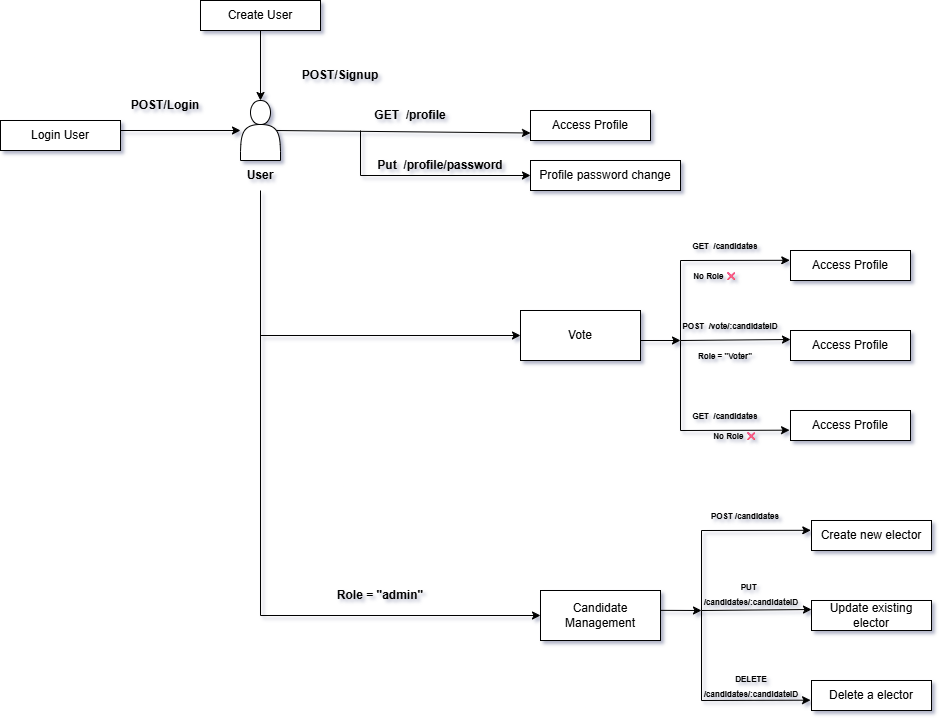

The diagram above was exported from draw.io. Its source (the exported page's mxGraphModel, read from the mxfile embedded in the PNG):
<mxGraphModel dx="1489" dy="763" grid="1" gridSize="10" guides="1" tooltips="1" connect="1" arrows="1" fold="1" page="0" pageScale="1" pageWidth="850" pageHeight="1100" background="none" math="0" shadow="1">
  <root>
    <mxCell id="0" />
    <mxCell id="1" parent="0" />
    <mxCell id="nM0h9c-kernU-a4USt6--45" parent="1" style="rounded=0;whiteSpace=wrap;html=1;" value="Create User" vertex="1">
      <mxGeometry height="30" width="120" x="240" y="170" as="geometry" />
    </mxCell>
    <mxCell id="nM0h9c-kernU-a4USt6--46" parent="1" style="rounded=0;whiteSpace=wrap;html=1;" value="Login User" vertex="1">
      <mxGeometry height="30" width="120" x="40" y="290" as="geometry" />
    </mxCell>
    <mxCell id="nM0h9c-kernU-a4USt6--47" parent="1" style="shape=actor;whiteSpace=wrap;html=1;" value="" vertex="1">
      <mxGeometry height="60" width="40" x="280" y="270" as="geometry" />
    </mxCell>
    <mxCell id="nM0h9c-kernU-a4USt6--48" parent="1" style="rounded=0;whiteSpace=wrap;html=1;" value="Access Profile" vertex="1">
      <mxGeometry height="30" width="120" x="570" y="280" as="geometry" />
    </mxCell>
    <mxCell id="nM0h9c-kernU-a4USt6--49" parent="1" style="rounded=0;whiteSpace=wrap;html=1;" value="Profile password change" vertex="1">
      <mxGeometry height="30" width="150" x="570" y="330" as="geometry" />
    </mxCell>
    <mxCell id="nM0h9c-kernU-a4USt6--53" edge="1" parent="1" style="endArrow=classic;html=1;rounded=0;" target="nM0h9c-kernU-a4USt6--47" value="">
      <mxGeometry height="50" relative="1" width="50" as="geometry">
        <mxPoint x="160" y="300" as="sourcePoint" />
        <mxPoint x="210" y="250" as="targetPoint" />
      </mxGeometry>
    </mxCell>
    <mxCell id="nM0h9c-kernU-a4USt6--55" parent="1" style="text;html=1;whiteSpace=wrap;strokeColor=none;fillColor=none;align=center;verticalAlign=middle;rounded=0;" value="&lt;b&gt;POST/Login&lt;/b&gt;" vertex="1">
      <mxGeometry height="30" width="70" x="170" y="260" as="geometry" />
    </mxCell>
    <mxCell id="nM0h9c-kernU-a4USt6--56" parent="1" style="text;html=1;whiteSpace=wrap;strokeColor=none;fillColor=none;align=center;verticalAlign=middle;rounded=0;" value="&lt;b&gt;POST/Signup&lt;/b&gt;" vertex="1">
      <mxGeometry height="30" width="80" x="340" y="230" as="geometry" />
    </mxCell>
    <mxCell id="7DQLvSA30LFavsUqRfq1-1" edge="1" parent="1" source="nM0h9c-kernU-a4USt6--45" style="endArrow=classic;html=1;rounded=0;exitX=0.5;exitY=1;exitDx=0;exitDy=0;entryX=0.5;entryY=0;entryDx=0;entryDy=0;" target="nM0h9c-kernU-a4USt6--47" value="">
      <mxGeometry height="50" relative="1" width="50" as="geometry">
        <mxPoint x="400" y="400" as="sourcePoint" />
        <mxPoint x="450" y="350" as="targetPoint" />
      </mxGeometry>
    </mxCell>
    <mxCell id="7DQLvSA30LFavsUqRfq1-2" edge="1" parent="1" source="nM0h9c-kernU-a4USt6--47" style="endArrow=classic;html=1;rounded=0;exitX=0.9;exitY=0.5;exitDx=0;exitDy=0;exitPerimeter=0;entryX=0;entryY=0.75;entryDx=0;entryDy=0;" target="nM0h9c-kernU-a4USt6--48" value="">
      <mxGeometry height="50" relative="1" width="50" as="geometry">
        <mxPoint x="400" y="400" as="sourcePoint" />
        <mxPoint x="450" y="350" as="targetPoint" />
      </mxGeometry>
    </mxCell>
    <mxCell id="7DQLvSA30LFavsUqRfq1-3" edge="1" parent="1" style="endArrow=classic;html=1;rounded=0;entryX=0;entryY=0.5;entryDx=0;entryDy=0;" target="nM0h9c-kernU-a4USt6--49" value="">
      <mxGeometry height="50" relative="1" width="50" as="geometry">
        <Array as="points">
          <mxPoint x="400" y="345" />
        </Array>
        <mxPoint x="400" y="300" as="sourcePoint" />
        <mxPoint x="450" y="350" as="targetPoint" />
      </mxGeometry>
    </mxCell>
    <mxCell id="7DQLvSA30LFavsUqRfq1-4" parent="1" style="text;html=1;whiteSpace=wrap;strokeColor=none;fillColor=none;align=center;verticalAlign=middle;rounded=0;" value="&lt;b&gt;GET&amp;nbsp; /profile&lt;/b&gt;" vertex="1">
      <mxGeometry height="30" width="80" x="410" y="270" as="geometry" />
    </mxCell>
    <mxCell id="7DQLvSA30LFavsUqRfq1-5" parent="1" style="text;html=1;whiteSpace=wrap;strokeColor=none;fillColor=none;align=center;verticalAlign=middle;rounded=0;" value="&lt;b&gt;Put&amp;nbsp; /profile/password&lt;/b&gt;" vertex="1">
      <mxGeometry height="30" width="160" x="400" y="320" as="geometry" />
    </mxCell>
    <mxCell id="7DQLvSA30LFavsUqRfq1-6" parent="1" style="rounded=0;whiteSpace=wrap;html=1;" value="Vote" vertex="1">
      <mxGeometry height="50" width="120" x="560" y="480" as="geometry" />
    </mxCell>
    <mxCell id="7DQLvSA30LFavsUqRfq1-8" parent="1" style="text;html=1;whiteSpace=wrap;strokeColor=none;fillColor=none;align=center;verticalAlign=middle;rounded=0;" value="&lt;b&gt;User&lt;/b&gt;" vertex="1">
      <mxGeometry height="30" width="80" x="260" y="330" as="geometry" />
    </mxCell>
    <mxCell id="7DQLvSA30LFavsUqRfq1-9" parent="1" style="rounded=0;whiteSpace=wrap;html=1;" value="Candidate Management" vertex="1">
      <mxGeometry height="50" width="120" x="580" y="760" as="geometry" />
    </mxCell>
    <mxCell id="7DQLvSA30LFavsUqRfq1-10" edge="1" parent="1" source="7DQLvSA30LFavsUqRfq1-8" style="endArrow=classic;html=1;rounded=0;exitX=0.5;exitY=1;exitDx=0;exitDy=0;entryX=0;entryY=0.5;entryDx=0;entryDy=0;" target="7DQLvSA30LFavsUqRfq1-6" value="">
      <mxGeometry height="50" relative="1" width="50" as="geometry">
        <Array as="points">
          <mxPoint x="300" y="505" />
        </Array>
        <mxPoint x="400" y="500" as="sourcePoint" />
        <mxPoint x="450" y="450" as="targetPoint" />
      </mxGeometry>
    </mxCell>
    <mxCell id="7DQLvSA30LFavsUqRfq1-11" edge="1" parent="1" style="endArrow=classic;html=1;rounded=0;entryX=0;entryY=0.5;entryDx=0;entryDy=0;" target="7DQLvSA30LFavsUqRfq1-9" value="">
      <mxGeometry height="50" relative="1" width="50" as="geometry">
        <Array as="points">
          <mxPoint x="300" y="785" />
        </Array>
        <mxPoint x="300" y="500" as="sourcePoint" />
        <mxPoint x="450" y="450" as="targetPoint" />
      </mxGeometry>
    </mxCell>
    <mxCell id="7DQLvSA30LFavsUqRfq1-12" parent="1" style="text;html=1;whiteSpace=wrap;strokeColor=none;fillColor=none;align=center;verticalAlign=middle;rounded=0;" value="&lt;b&gt;Role = &quot;admin&quot;&lt;/b&gt;" vertex="1">
      <mxGeometry height="30" width="160" x="340" y="750" as="geometry" />
    </mxCell>
    <mxCell id="7DQLvSA30LFavsUqRfq1-13" parent="1" style="rounded=0;whiteSpace=wrap;html=1;" value="Access Profile" vertex="1">
      <mxGeometry height="30" width="120" x="830" y="420" as="geometry" />
    </mxCell>
    <mxCell id="7DQLvSA30LFavsUqRfq1-14" parent="1" style="rounded=0;whiteSpace=wrap;html=1;" value="Access Profile" vertex="1">
      <mxGeometry height="30" width="120" x="830" y="500" as="geometry" />
    </mxCell>
    <mxCell id="7DQLvSA30LFavsUqRfq1-15" parent="1" style="rounded=0;whiteSpace=wrap;html=1;" value="Access Profile" vertex="1">
      <mxGeometry height="30" width="120" x="830" y="580" as="geometry" />
    </mxCell>
    <mxCell id="7DQLvSA30LFavsUqRfq1-17" edge="1" parent="1" style="endArrow=classic;html=1;rounded=0;entryX=0;entryY=0.3;entryDx=0;entryDy=0;entryPerimeter=0;" target="7DQLvSA30LFavsUqRfq1-14" value="">
      <mxGeometry height="50" relative="1" width="50" as="geometry">
        <Array as="points">
          <mxPoint x="720" y="510" />
        </Array>
        <mxPoint x="720" y="600" as="sourcePoint" />
        <mxPoint x="800" y="510" as="targetPoint" />
      </mxGeometry>
    </mxCell>
    <mxCell id="7DQLvSA30LFavsUqRfq1-18" edge="1" parent="1" style="endArrow=classic;html=1;rounded=0;entryX=-0.008;entryY=0.656;entryDx=0;entryDy=0;entryPerimeter=0;" target="7DQLvSA30LFavsUqRfq1-15" value="">
      <mxGeometry height="50" relative="1" width="50" as="geometry">
        <mxPoint x="720" y="600" as="sourcePoint" />
        <mxPoint x="800" y="590" as="targetPoint" />
      </mxGeometry>
    </mxCell>
    <mxCell id="7DQLvSA30LFavsUqRfq1-19" edge="1" parent="1" style="endArrow=classic;html=1;rounded=0;entryX=-0.006;entryY=0.327;entryDx=0;entryDy=0;entryPerimeter=0;" target="7DQLvSA30LFavsUqRfq1-13" value="">
      <mxGeometry height="50" relative="1" width="50" as="geometry">
        <Array as="points">
          <mxPoint x="720" y="430" />
        </Array>
        <mxPoint x="720" y="510" as="sourcePoint" />
        <mxPoint x="800" y="430" as="targetPoint" />
      </mxGeometry>
    </mxCell>
    <mxCell id="7DQLvSA30LFavsUqRfq1-21" edge="1" parent="1" style="endArrow=classic;html=1;rounded=0;" value="">
      <mxGeometry height="50" relative="1" width="50" as="geometry">
        <Array as="points">
          <mxPoint x="680" y="510" />
        </Array>
        <mxPoint x="680" y="510" as="sourcePoint" />
        <mxPoint x="720" y="510" as="targetPoint" />
      </mxGeometry>
    </mxCell>
    <mxCell id="7DQLvSA30LFavsUqRfq1-22" parent="1" style="text;html=1;whiteSpace=wrap;strokeColor=none;fillColor=none;align=center;verticalAlign=middle;rounded=0;" value="&lt;b&gt;&lt;font style=&quot;font-size: 8px;&quot;&gt;GET&amp;nbsp; /candidates&lt;/font&gt;&lt;/b&gt;" vertex="1">
      <mxGeometry height="10" width="90" x="720" y="410" as="geometry" />
    </mxCell>
    <mxCell id="7DQLvSA30LFavsUqRfq1-25" parent="1" style="text;html=1;whiteSpace=wrap;strokeColor=none;fillColor=none;align=center;verticalAlign=middle;rounded=0;" value="&lt;span style=&quot;font-size: 8px;&quot;&gt;&lt;b&gt;POST&amp;nbsp; /vote/:candidateID&lt;/b&gt;&lt;/span&gt;" vertex="1">
      <mxGeometry height="10" width="120" x="710" y="490" as="geometry" />
    </mxCell>
    <mxCell id="7DQLvSA30LFavsUqRfq1-26" parent="1" style="text;html=1;whiteSpace=wrap;strokeColor=none;fillColor=none;align=center;verticalAlign=middle;rounded=0;" value="&lt;b&gt;&lt;font style=&quot;font-size: 8px;&quot;&gt;GET&amp;nbsp; /candidates&lt;/font&gt;&lt;/b&gt;" vertex="1">
      <mxGeometry height="10" width="90" x="720" y="580" as="geometry" />
    </mxCell>
    <mxCell id="7DQLvSA30LFavsUqRfq1-27" parent="1" style="text;html=1;whiteSpace=wrap;strokeColor=none;fillColor=none;align=center;verticalAlign=middle;rounded=0;" value="&lt;b&gt;&lt;font style=&quot;font-size: 8px;&quot;&gt;No Role ❌&lt;/font&gt;&lt;/b&gt;" vertex="1">
      <mxGeometry height="10" width="80" x="715" y="440" as="geometry" />
    </mxCell>
    <mxCell id="7DQLvSA30LFavsUqRfq1-28" parent="1" style="text;html=1;whiteSpace=wrap;strokeColor=none;fillColor=none;align=center;verticalAlign=middle;rounded=0;" value="&lt;b&gt;&lt;font style=&quot;font-size: 8px;&quot;&gt;Role = &quot;Voter&quot;&lt;/font&gt;&lt;/b&gt;" vertex="1">
      <mxGeometry height="10" width="90" x="720" y="520" as="geometry" />
    </mxCell>
    <mxCell id="7DQLvSA30LFavsUqRfq1-29" parent="1" style="text;html=1;whiteSpace=wrap;strokeColor=none;fillColor=none;align=center;verticalAlign=middle;rounded=0;" value="&lt;b&gt;&lt;font style=&quot;font-size: 8px;&quot;&gt;No Role ❌&lt;/font&gt;&lt;/b&gt;" vertex="1">
      <mxGeometry height="10" width="90" x="730" y="600" as="geometry" />
    </mxCell>
    <mxCell id="7DQLvSA30LFavsUqRfq1-33" parent="1" style="rounded=0;whiteSpace=wrap;html=1;" value="Create new elector" vertex="1">
      <mxGeometry height="30" width="120" x="851" y="690" as="geometry" />
    </mxCell>
    <mxCell id="7DQLvSA30LFavsUqRfq1-34" parent="1" style="rounded=0;whiteSpace=wrap;html=1;" value="Update existing elector" vertex="1">
      <mxGeometry height="30" width="120" x="851" y="770" as="geometry" />
    </mxCell>
    <mxCell id="7DQLvSA30LFavsUqRfq1-35" parent="1" style="rounded=0;whiteSpace=wrap;html=1;" value="Delete a elector" vertex="1">
      <mxGeometry height="30" width="120" x="851" y="850" as="geometry" />
    </mxCell>
    <mxCell id="7DQLvSA30LFavsUqRfq1-36" edge="1" parent="1" style="endArrow=classic;html=1;rounded=0;entryX=0;entryY=0.3;entryDx=0;entryDy=0;entryPerimeter=0;" target="7DQLvSA30LFavsUqRfq1-34" value="">
      <mxGeometry height="50" relative="1" width="50" as="geometry">
        <Array as="points">
          <mxPoint x="741" y="780" />
        </Array>
        <mxPoint x="741" y="870" as="sourcePoint" />
        <mxPoint x="821" y="780" as="targetPoint" />
      </mxGeometry>
    </mxCell>
    <mxCell id="7DQLvSA30LFavsUqRfq1-37" edge="1" parent="1" style="endArrow=classic;html=1;rounded=0;entryX=-0.008;entryY=0.656;entryDx=0;entryDy=0;entryPerimeter=0;" target="7DQLvSA30LFavsUqRfq1-35" value="">
      <mxGeometry height="50" relative="1" width="50" as="geometry">
        <mxPoint x="741" y="870" as="sourcePoint" />
        <mxPoint x="821" y="860" as="targetPoint" />
      </mxGeometry>
    </mxCell>
    <mxCell id="7DQLvSA30LFavsUqRfq1-38" edge="1" parent="1" style="endArrow=classic;html=1;rounded=0;entryX=-0.006;entryY=0.327;entryDx=0;entryDy=0;entryPerimeter=0;" target="7DQLvSA30LFavsUqRfq1-33" value="">
      <mxGeometry height="50" relative="1" width="50" as="geometry">
        <Array as="points">
          <mxPoint x="741" y="700" />
        </Array>
        <mxPoint x="741" y="780" as="sourcePoint" />
        <mxPoint x="821" y="700" as="targetPoint" />
      </mxGeometry>
    </mxCell>
    <mxCell id="7DQLvSA30LFavsUqRfq1-39" edge="1" parent="1" source="7DQLvSA30LFavsUqRfq1-9" style="endArrow=classic;html=1;rounded=0;exitX=0.998;exitY=0.397;exitDx=0;exitDy=0;exitPerimeter=0;" value="">
      <mxGeometry height="50" relative="1" width="50" as="geometry">
        <mxPoint x="700" y="779" as="sourcePoint" />
        <mxPoint x="741" y="780" as="targetPoint" />
      </mxGeometry>
    </mxCell>
    <mxCell id="7DQLvSA30LFavsUqRfq1-40" parent="1" style="text;html=1;whiteSpace=wrap;strokeColor=none;fillColor=none;align=center;verticalAlign=middle;rounded=0;" value="&lt;b&gt;&lt;font style=&quot;font-size: 8px;&quot;&gt;POST /candidates&lt;/font&gt;&lt;/b&gt;" vertex="1">
      <mxGeometry height="10" width="90" x="740" y="680" as="geometry" />
    </mxCell>
    <mxCell id="7DQLvSA30LFavsUqRfq1-41" parent="1" style="text;html=1;whiteSpace=wrap;strokeColor=none;fillColor=none;align=center;verticalAlign=middle;rounded=0;" value="&lt;span style=&quot;font-size: 8px;&quot;&gt;&lt;b&gt;PUT&amp;nbsp;&amp;nbsp;&lt;/b&gt;&lt;/span&gt;&lt;div&gt;&lt;span style=&quot;font-size: 8px;&quot;&gt;&lt;b&gt;/candidates/:candidateID&lt;/b&gt;&lt;/span&gt;&lt;/div&gt;" vertex="1">
      <mxGeometry height="35" width="120" x="731" y="745" as="geometry" />
    </mxCell>
    <mxCell id="7DQLvSA30LFavsUqRfq1-42" parent="1" style="text;html=1;whiteSpace=wrap;strokeColor=none;fillColor=none;align=center;verticalAlign=middle;rounded=0;" value="&lt;b&gt;&lt;font style=&quot;font-size: 8px;&quot;&gt;DELETE&lt;/font&gt;&lt;/b&gt;&lt;div&gt;&lt;b&gt;&lt;font style=&quot;font-size: 8px;&quot;&gt;/candidates/:candidateID&lt;/font&gt;&lt;/b&gt;&lt;/div&gt;" vertex="1">
      <mxGeometry height="30" width="90" x="746" y="840" as="geometry" />
    </mxCell>
  </root>
</mxGraphModel>